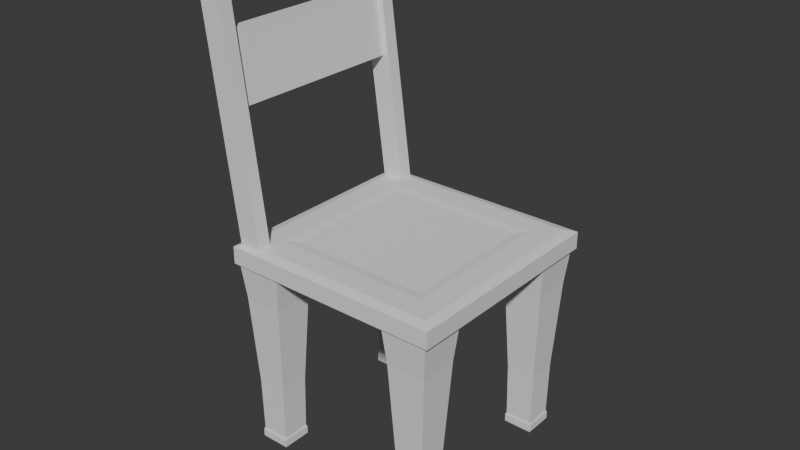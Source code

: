 # Source: table.blend  (saved by Blender 4.2.66; exported with 4.5.12 LTS)
import bpy
from mathutils import Matrix  # noqa: F401  (used for matrix-valued properties, if any)

bpy.ops.wm.read_factory_settings(use_empty=True)
scene = bpy.context.scene
scene.name = 'Scene'

# ---- collections
col_collection = bpy.data.collections.new('Collection'); scene.collection.children.link(col_collection)

# ---- world
world_world = bpy.data.worlds.new('World'); scene.world = world_world
world_world.use_nodes = True; world_world.node_tree.nodes.clear()
_N = world_world.node_tree.nodes; _L = world_world.node_tree.links
n0 = _N.new('ShaderNodeOutputWorld'); n0.name = 'World Output'; n0.location = (300, 300)
n1 = _N.new('ShaderNodeBackground'); n1.name = 'Background'; n1.location = (10, 300)
n1.inputs[0].default_value = (0.05088, 0.05088, 0.05088, 1.0)
_L.new(n1.outputs[0], n0.inputs[0])
n0.is_active_output = True
world_world.color = (0.05088, 0.05088, 0.05088)
world_world.sun_shadow_jitter_overblur = 0.0

# ---- meshes
me_cube = bpy.data.meshes.new('Cube')
me_cube.from_pydata([(-1.0, -1.0, -1.0), (-1.0, -1.0, 1.0), (-1.0, 1.0, -1.0), (-1.0, 1.0, 1.0), (1.0, -1.0, -1.0), (1.0, -1.0, 1.0), (1.0, 1.0, -1.0), (1.0, 1.0, 1.0), (-0.6782, -0.6782, 1.079), (-0.6782, 0.6782, 1.079), (0.6782, 0.6782, 1.079), (0.6782, -0.6782, 1.079), (-1.0, 29.53, -1.0), (-1.0, 29.53, 1.0), (-1.0, 27.53, -1.0), (-1.0, 27.53, 1.0), (1.0, 29.53, -1.0), (1.0, 29.53, 1.0), (1.0, 27.53, -1.0), (1.0, 27.53, 1.0), (-0.6782, 29.21, 1.079), (-0.6782, 27.85, 1.079), (0.6782, 27.85, 1.079), (0.6782, 29.21, 1.079), (-0.5073, 28.12, 0.1831), (-0.5638, 28.12, 0.7502), (-0.5073, 0.4092, 0.1831), (-0.5638, 0.4092, 0.7502), (0.495, 28.12, 0.1819), (0.4384, 28.12, 0.749), (0.495, 0.4092, 0.1819), (0.4384, 0.4092, 0.749), (12.51, 28.61, -2.724), (13.88, 29.95, -1.189), (12.51, 24.59, -2.724), (13.88, 23.25, -1.189), (15.03, 28.61, -2.754), (18.09, 29.95, -1.24), (15.03, 24.59, -2.754), (18.09, 23.25, -1.24), (12.39, 24.45, -2.741), (12.39, 28.75, -2.741), (15.09, 24.45, -2.773), (15.09, 28.75, -2.773), (12.3, 24.45, -2.804), (12.3, 28.75, -2.804), (15.0, 24.45, -2.836), (15.0, 28.75, -2.836), (12.44, 24.72, -2.827), (12.44, 28.48, -2.827), (14.8, 24.72, -2.856), (14.8, 28.48, -2.856), (13.09, 28.73, -2.27), (13.09, 24.47, -2.27), (15.76, 24.47, -2.302), (15.76, 28.73, -2.302), (13.76, 29.42, -1.502), (13.76, 23.78, -1.502), (17.31, 23.78, -1.545), (17.31, 29.42, -1.545), (-0.1761, 28.61, -2.571), (2.876, 29.95, -1.057), (-0.1761, 24.59, -2.571), (2.876, 23.25, -1.057), (-2.703, 28.61, -2.541), (-1.33, 29.95, -1.006), (-2.703, 24.59, -2.541), (-1.33, 23.25, -1.006), (-0.1149, 24.45, -2.59), (-0.1149, 28.75, -2.59), (-2.817, 24.45, -2.558), (-2.817, 28.75, -2.558), (-0.2062, 24.45, -2.653), (-0.2062, 28.75, -2.653), (-2.908, 24.45, -2.621), (-2.908, 28.75, -2.621), (-0.4097, 24.72, -2.673), (-0.4097, 28.48, -2.673), (-2.768, 24.72, -2.645), (-2.768, 28.48, -2.645), (0.5547, 28.73, -2.12), (0.5547, 24.47, -2.12), (-2.12, 24.47, -2.087), (-2.12, 28.73, -2.087), (2.096, 29.42, -1.362), (2.096, 23.78, -1.362), (-1.447, 23.78, -1.319), (-1.447, 29.42, -1.319), (12.51, -0.08495, -2.724), (13.88, -1.423, -1.189), (12.51, 3.942, -2.724), (13.88, 5.28, -1.189), (15.03, -0.08495, -2.754), (18.09, -1.423, -1.24), (15.03, 3.942, -2.754), (18.09, 5.28, -1.24), (12.39, 4.082, -2.741), (12.39, -0.2242, -2.741), (15.09, 4.082, -2.773), (15.09, -0.2242, -2.773), (12.3, 4.082, -2.804), (12.3, -0.2242, -2.804), (15.0, 4.082, -2.836), (15.0, -0.2242, -2.836), (12.44, 3.808, -2.827), (12.44, 0.04994, -2.827), (14.8, 3.808, -2.856), (14.8, 0.04994, -2.856), (13.09, -0.2024, -2.27), (13.09, 4.06, -2.27), (15.76, 4.06, -2.302), (15.76, -0.2024, -2.302), (13.76, -0.8942, -1.502), (13.76, 4.752, -1.502), (17.31, 4.752, -1.545), (17.31, -0.8942, -1.545), (-0.1761, -0.08495, -2.571), (2.876, -1.423, -1.057), (-0.1761, 3.942, -2.571), (2.876, 5.28, -1.057), (-2.703, -0.08495, -2.541), (-1.33, -1.423, -1.006), (-2.703, 3.942, -2.541), (-1.33, 5.28, -1.006), (-0.1149, 4.082, -2.59), (-0.1149, -0.2242, -2.59), (-2.817, 4.082, -2.558), (-2.817, -0.2242, -2.558), (-0.2062, 4.082, -2.653), (-0.2062, -0.2242, -2.653), (-2.908, 4.082, -2.621), (-2.908, -0.2242, -2.621), (-0.4097, 3.808, -2.673), (-0.4097, 0.04994, -2.673), (-2.768, 3.808, -2.645), (-2.768, 0.04994, -2.645), (0.5547, -0.2024, -2.12), (0.5547, 4.06, -2.12), (-2.12, 4.06, -2.087), (-2.12, -0.2024, -2.087), (2.096, -0.8942, -1.362), (2.096, 4.752, -1.362), (-1.447, 4.752, -1.319), (-1.447, -0.8942, -1.319), (-1.707, 30.31, -1.013), (-1.5, 30.31, -0.8705), (-1.707, -1.781, -1.013), (-1.5, -1.781, -0.8705), (18.43, 30.31, -1.255), (18.64, 30.31, -1.113), (18.43, -1.781, -1.255), (18.64, -1.781, -1.113), (-1.22, -0.9014, -1.065), (-1.22, 29.43, -1.065), (17.81, -0.9014, -1.294), (17.81, 29.43, -1.294), (1.435, 3.271, -1.071), (1.435, 25.26, -1.071), (15.23, 3.271, -1.237), (15.23, 25.26, -1.237), (-0.6282, 28.97, -0.8602), (-0.6282, -0.4392, -0.8602), (17.83, -0.4392, -1.082), (17.83, 28.97, -1.082), (1.456, 25.65, -0.8853), (1.456, 2.882, -0.8853), (15.74, 2.882, -1.057), (15.74, 25.65, -1.057), (2.324, 24.24, -0.9061), (2.324, 4.289, -0.9061), (14.84, 4.289, -1.057), (14.84, 24.24, -1.057)], [], [(0, 1, 3, 2), (2, 3, 7, 6), (6, 7, 5, 4), (4, 5, 1, 0), (2, 6, 4, 0), (5, 7, 10, 11), (10, 9, 8, 11), (3, 1, 8, 9), (1, 5, 11, 8), (7, 3, 9, 10), (12, 14, 15, 13), (14, 18, 19, 15), (18, 16, 17, 19), (16, 12, 13, 17), (14, 12, 16, 18), (17, 23, 22, 19), (22, 23, 20, 21), (15, 21, 20, 13), (13, 20, 23, 17), (19, 22, 21, 15), (24, 25, 27, 26), (26, 27, 31, 30), (30, 31, 29, 28), (28, 29, 25, 24), (26, 30, 28, 24), (31, 27, 25, 29), (56, 33, 35, 57), (57, 35, 39, 58), (58, 39, 37, 59), (59, 37, 33, 56), (34, 38, 42, 40), (39, 35, 33, 37), (43, 41, 45, 47), (32, 34, 40, 41), (38, 36, 43, 42), (36, 32, 41, 43), (46, 47, 51, 50), (40, 42, 46, 44), (42, 43, 47, 46), (41, 40, 44, 45), (48, 50, 51, 49), (45, 44, 48, 49), (47, 45, 49, 51), (44, 46, 50, 48), (36, 55, 52, 32), (38, 54, 55, 36), (34, 53, 54, 38), (32, 52, 53, 34), (55, 59, 56, 52), (54, 58, 59, 55), (53, 57, 58, 54), (52, 56, 57, 53), (84, 85, 63, 61), (85, 86, 67, 63), (86, 87, 65, 67), (87, 84, 61, 65), (62, 68, 70, 66), (67, 65, 61, 63), (71, 75, 73, 69), (60, 69, 68, 62), (66, 70, 71, 64), (64, 71, 69, 60), (74, 78, 79, 75), (68, 72, 74, 70), (70, 74, 75, 71), (69, 73, 72, 68), (76, 77, 79, 78), (73, 77, 76, 72), (75, 79, 77, 73), (72, 76, 78, 74), (64, 60, 80, 83), (66, 64, 83, 82), (62, 66, 82, 81), (60, 62, 81, 80), (83, 80, 84, 87), (82, 83, 87, 86), (81, 82, 86, 85), (80, 81, 85, 84), (112, 113, 91, 89), (113, 114, 95, 91), (114, 115, 93, 95), (115, 112, 89, 93), (90, 96, 98, 94), (95, 93, 89, 91), (99, 103, 101, 97), (88, 97, 96, 90), (94, 98, 99, 92), (92, 99, 97, 88), (102, 106, 107, 103), (96, 100, 102, 98), (98, 102, 103, 99), (97, 101, 100, 96), (104, 105, 107, 106), (101, 105, 104, 100), (103, 107, 105, 101), (100, 104, 106, 102), (92, 88, 108, 111), (94, 92, 111, 110), (90, 94, 110, 109), (88, 90, 109, 108), (111, 108, 112, 115), (110, 111, 115, 114), (109, 110, 114, 113), (108, 109, 113, 112), (140, 117, 119, 141), (141, 119, 123, 142), (142, 123, 121, 143), (143, 121, 117, 140), (118, 122, 126, 124), (123, 119, 117, 121), (127, 125, 129, 131), (116, 118, 124, 125), (122, 120, 127, 126), (120, 116, 125, 127), (130, 131, 135, 134), (124, 126, 130, 128), (126, 127, 131, 130), (125, 124, 128, 129), (132, 134, 135, 133), (129, 128, 132, 133), (131, 129, 133, 135), (128, 130, 134, 132), (120, 139, 136, 116), (122, 138, 139, 120), (118, 137, 138, 122), (116, 136, 137, 118), (139, 143, 140, 136), (138, 142, 143, 139), (137, 141, 142, 138), (136, 140, 141, 137), (144, 145, 147, 146), (146, 147, 151, 150), (150, 151, 149, 148), (148, 149, 145, 144), (148, 144, 153, 155), (149, 151, 162, 163), (153, 152, 156, 157), (146, 150, 154, 152), (144, 146, 152, 153), (150, 148, 155, 154), (156, 158, 159, 157), (155, 153, 157, 159), (152, 154, 158, 156), (154, 155, 159, 158), (163, 162, 166, 167), (147, 145, 160, 161), (145, 149, 163, 160), (151, 147, 161, 162), (164, 167, 171, 168), (161, 160, 164, 165), (160, 163, 167, 164), (162, 161, 165, 166), (170, 169, 168, 171), (166, 165, 169, 170), (167, 166, 170, 171), (165, 164, 168, 169)])
_uv = me_cube.uv_layers.new(name='UVMap')
_uv.uv.foreach_set('vector', [0.375, 0.0, 0.625, 0.0, 0.625, 0.25, 0.375, 0.25, 0.375, 0.25, 0.625, 0.25, 0.625, 0.5, 0.375, 0.5, 0.375, 0.5, 0.625, 0.5, 0.625, 0.75, 0.375, 0.75, 0.375, 0.75, 0.625, 0.75, 0.625, 1.0, 0.375, 1.0, 0.125, 0.5, 0.375, 0.5, 0.375, 0.75, 0.125, 0.75, 0.625, 0.75, 0.625, 0.5, 0.625, 0.5, 0.625, 0.75, 0.625, 0.5, 0.875, 0.5, 0.875, 0.75, 0.625, 0.75, 0.625, 0.25, 0.625, 0.0, 0.625, 0.0, 0.625, 0.25, 0.625, 1.0, 0.625, 0.75, 0.625, 0.75, 0.625, 1.0, 0.625, 0.5, 0.625, 0.25, 0.625, 0.25, 0.625, 0.5, 0.375, 0.0, 0.375, 0.25, 0.625, 0.25, 0.625, 0.0, 0.375, 0.25, 0.375, 0.5, 0.625, 0.5, 0.625, 0.25, 0.375, 0.5, 0.375, 0.75, 0.625, 0.75, 0.625, 0.5, 0.375, 0.75, 0.375, 1.0, 0.625, 1.0, 0.625, 0.75, 0.125, 0.5, 0.125, 0.75, 0.375, 0.75, 0.375, 0.5, 0.625, 0.75, 0.625, 0.75, 0.625, 0.5, 0.625, 0.5, 0.625, 0.5, 0.625, 0.75, 0.875, 0.75, 0.875, 0.5, 0.625, 0.25, 0.625, 0.25, 0.625, 0.0, 0.625, 0.0, 0.625, 1.0, 0.625, 1.0, 0.625, 0.75, 0.625, 0.75, 0.625, 0.5, 0.625, 0.5, 0.625, 0.25, 0.625, 0.25, 0.375, 0.0, 0.625, 0.0, 0.625, 0.25, 0.375, 0.25, 0.375, 0.25, 0.625, 0.25, 0.625, 0.5, 0.375, 0.5, 0.375, 0.5, 0.625, 0.5, 0.625, 0.75, 0.375, 0.75, 0.375, 0.75, 0.625, 0.75, 0.625, 1.0, 0.375, 1.0, 0.125, 0.5, 0.375, 0.5, 0.375, 0.75, 0.125, 0.75, 0.625, 0.5, 0.875, 0.5, 0.875, 0.75, 0.625, 0.75, 0.5878, 0.007253, 0.625, 0.0, 0.625, 0.25, 0.5878, 0.25, 0.5878, 0.25, 0.625, 0.25, 0.625, 0.5, 0.5878, 0.5, 0.5878, 0.5, 0.625, 0.5, 0.625, 0.75, 0.5878, 0.75, 0.5878, 0.75, 0.625, 0.75, 0.625, 1.0, 0.5878, 0.9927, 0.375, 0.25, 0.375, 0.5, 0.375, 0.5, 0.375, 0.25, 0.625, 0.5, 0.875, 0.5, 0.875, 0.75, 0.625, 0.75, 0.375, 0.75, 0.375, 1.0, 0.375, 1.0, 0.375, 0.75, 0.375, 0.0, 0.375, 0.25, 0.375, 0.25, 0.375, 0.0, 0.375, 0.5, 0.375, 0.75, 0.375, 0.75, 0.375, 0.5, 0.375, 0.75, 0.375, 1.0, 0.375, 1.0, 0.375, 0.75, 0.375, 0.5, 0.375, 0.75, 0.375, 0.75, 0.375, 0.5, 0.375, 0.25, 0.375, 0.5, 0.375, 0.5, 0.375, 0.25, 0.375, 0.5, 0.375, 0.75, 0.375, 0.75, 0.375, 0.5, 0.375, 0.0, 0.375, 0.25, 0.375, 0.25, 0.375, 0.0, 0.125, 0.5, 0.375, 0.5, 0.375, 0.75, 0.125, 0.75, 0.375, 0.0, 0.375, 0.25, 0.375, 0.25, 0.375, 0.0, 0.375, 0.75, 0.375, 1.0, 0.375, 1.0, 0.375, 0.75, 0.375, 0.25, 0.375, 0.5, 0.375, 0.5, 0.375, 0.25, 0.375, 0.75, 0.4961, 0.75, 0.4961, 0.9748, 0.375, 1.0, 0.375, 0.5, 0.4961, 0.5, 0.4961, 0.75, 0.375, 0.75, 0.375, 0.25, 0.4961, 0.25, 0.4961, 0.5, 0.375, 0.5, 0.375, 0.0, 0.4961, 0.02516, 0.4961, 0.25, 0.375, 0.25, 0.4961, 0.75, 0.5878, 0.75, 0.5878, 0.9927, 0.4961, 0.9748, 0.4961, 0.5, 0.5878, 0.5, 0.5878, 0.75, 0.4961, 0.75, 0.4961, 0.25, 0.5878, 0.25, 0.5878, 0.5, 0.4961, 0.5, 0.4961, 0.02516, 0.5878, 0.007253, 0.5878, 0.25, 0.4961, 0.25, 0.5878, 0.007253, 0.5878, 0.25, 0.625, 0.25, 0.625, 0.0, 0.5878, 0.25, 0.5878, 0.5, 0.625, 0.5, 0.625, 0.25, 0.5878, 0.5, 0.5878, 0.75, 0.625, 0.75, 0.625, 0.5, 0.5878, 0.75, 0.5878, 0.9927, 0.625, 1.0, 0.625, 0.75, 0.375, 0.25, 0.375, 0.25, 0.375, 0.5, 0.375, 0.5, 0.625, 0.5, 0.625, 0.75, 0.875, 0.75, 0.875, 0.5, 0.375, 0.75, 0.375, 0.75, 0.375, 1.0, 0.375, 1.0, 0.375, 0.0, 0.375, 0.0, 0.375, 0.25, 0.375, 0.25, 0.375, 0.5, 0.375, 0.5, 0.375, 0.75, 0.375, 0.75, 0.375, 0.75, 0.375, 0.75, 0.375, 1.0, 0.375, 1.0, 0.375, 0.5, 0.375, 0.5, 0.375, 0.75, 0.375, 0.75, 0.375, 0.25, 0.375, 0.25, 0.375, 0.5, 0.375, 0.5, 0.375, 0.5, 0.375, 0.5, 0.375, 0.75, 0.375, 0.75, 0.375, 0.0, 0.375, 0.0, 0.375, 0.25, 0.375, 0.25, 0.125, 0.5, 0.125, 0.75, 0.375, 0.75, 0.375, 0.5, 0.375, 0.0, 0.375, 0.0, 0.375, 0.25, 0.375, 0.25, 0.375, 0.75, 0.375, 0.75, 0.375, 1.0, 0.375, 1.0, 0.375, 0.25, 0.375, 0.25, 0.375, 0.5, 0.375, 0.5, 0.375, 0.75, 0.375, 1.0, 0.4961, 0.9748, 0.4961, 0.75, 0.375, 0.5, 0.375, 0.75, 0.4961, 0.75, 0.4961, 0.5, 0.375, 0.25, 0.375, 0.5, 0.4961, 0.5, 0.4961, 0.25, 0.375, 0.0, 0.375, 0.25, 0.4961, 0.25, 0.4961, 0.02516, 0.4961, 0.75, 0.4961, 0.9748, 0.5878, 0.9927, 0.5878, 0.75, 0.4961, 0.5, 0.4961, 0.75, 0.5878, 0.75, 0.5878, 0.5, 0.4961, 0.25, 0.4961, 0.5, 0.5878, 0.5, 0.5878, 0.25, 0.4961, 0.02516, 0.4961, 0.25, 0.5878, 0.25, 0.5878, 0.007253, 0.5878, 0.007253, 0.5878, 0.25, 0.625, 0.25, 0.625, 0.0, 0.5878, 0.25, 0.5878, 0.5, 0.625, 0.5, 0.625, 0.25, 0.5878, 0.5, 0.5878, 0.75, 0.625, 0.75, 0.625, 0.5, 0.5878, 0.75, 0.5878, 0.9927, 0.625, 1.0, 0.625, 0.75, 0.375, 0.25, 0.375, 0.25, 0.375, 0.5, 0.375, 0.5, 0.625, 0.5, 0.625, 0.75, 0.875, 0.75, 0.875, 0.5, 0.375, 0.75, 0.375, 0.75, 0.375, 1.0, 0.375, 1.0, 0.375, 0.0, 0.375, 0.0, 0.375, 0.25, 0.375, 0.25, 0.375, 0.5, 0.375, 0.5, 0.375, 0.75, 0.375, 0.75, 0.375, 0.75, 0.375, 0.75, 0.375, 1.0, 0.375, 1.0, 0.375, 0.5, 0.375, 0.5, 0.375, 0.75, 0.375, 0.75, 0.375, 0.25, 0.375, 0.25, 0.375, 0.5, 0.375, 0.5, 0.375, 0.5, 0.375, 0.5, 0.375, 0.75, 0.375, 0.75, 0.375, 0.0, 0.375, 0.0, 0.375, 0.25, 0.375, 0.25, 0.125, 0.5, 0.125, 0.75, 0.375, 0.75, 0.375, 0.5, 0.375, 0.0, 0.375, 0.0, 0.375, 0.25, 0.375, 0.25, 0.375, 0.75, 0.375, 0.75, 0.375, 1.0, 0.375, 1.0, 0.375, 0.25, 0.375, 0.25, 0.375, 0.5, 0.375, 0.5, 0.375, 0.75, 0.375, 1.0, 0.4961, 0.9748, 0.4961, 0.75, 0.375, 0.5, 0.375, 0.75, 0.4961, 0.75, 0.4961, 0.5, 0.375, 0.25, 0.375, 0.5, 0.4961, 0.5, 0.4961, 0.25, 0.375, 0.0, 0.375, 0.25, 0.4961, 0.25, 0.4961, 0.02516, 0.4961, 0.75, 0.4961, 0.9748, 0.5878, 0.9927, 0.5878, 0.75, 0.4961, 0.5, 0.4961, 0.75, 0.5878, 0.75, 0.5878, 0.5, 0.4961, 0.25, 0.4961, 0.5, 0.5878, 0.5, 0.5878, 0.25, 0.4961, 0.02516, 0.4961, 0.25, 0.5878, 0.25, 0.5878, 0.007253, 0.5878, 0.007253, 0.625, 0.0, 0.625, 0.25, 0.5878, 0.25, 0.5878, 0.25, 0.625, 0.25, 0.625, 0.5, 0.5878, 0.5, 0.5878, 0.5, 0.625, 0.5, 0.625, 0.75, 0.5878, 0.75, 0.5878, 0.75, 0.625, 0.75, 0.625, 1.0, 0.5878, 0.9927, 0.375, 0.25, 0.375, 0.5, 0.375, 0.5, 0.375, 0.25, 0.625, 0.5, 0.875, 0.5, 0.875, 0.75, 0.625, 0.75, 0.375, 0.75, 0.375, 1.0, 0.375, 1.0, 0.375, 0.75, 0.375, 0.0, 0.375, 0.25, 0.375, 0.25, 0.375, 0.0, 0.375, 0.5, 0.375, 0.75, 0.375, 0.75, 0.375, 0.5, 0.375, 0.75, 0.375, 1.0, 0.375, 1.0, 0.375, 0.75, 0.375, 0.5, 0.375, 0.75, 0.375, 0.75, 0.375, 0.5, 0.375, 0.25, 0.375, 0.5, 0.375, 0.5, 0.375, 0.25, 0.375, 0.5, 0.375, 0.75, 0.375, 0.75, 0.375, 0.5, 0.375, 0.0, 0.375, 0.25, 0.375, 0.25, 0.375, 0.0, 0.125, 0.5, 0.375, 0.5, 0.375, 0.75, 0.125, 0.75, 0.375, 0.0, 0.375, 0.25, 0.375, 0.25, 0.375, 0.0, 0.375, 0.75, 0.375, 1.0, 0.375, 1.0, 0.375, 0.75, 0.375, 0.25, 0.375, 0.5, 0.375, 0.5, 0.375, 0.25, 0.375, 0.75, 0.4961, 0.75, 0.4961, 0.9748, 0.375, 1.0, 0.375, 0.5, 0.4961, 0.5, 0.4961, 0.75, 0.375, 0.75, 0.375, 0.25, 0.4961, 0.25, 0.4961, 0.5, 0.375, 0.5, 0.375, 0.0, 0.4961, 0.02516, 0.4961, 0.25, 0.375, 0.25, 0.4961, 0.75, 0.5878, 0.75, 0.5878, 0.9927, 0.4961, 0.9748, 0.4961, 0.5, 0.5878, 0.5, 0.5878, 0.75, 0.4961, 0.75, 0.4961, 0.25, 0.5878, 0.25, 0.5878, 0.5, 0.4961, 0.5, 0.4961, 0.02516, 0.5878, 0.007253, 0.5878, 0.25, 0.4961, 0.25, 0.375, 0.0, 0.625, 0.0, 0.625, 0.25, 0.375, 0.25, 0.375, 0.25, 0.625, 0.25, 0.625, 0.5, 0.375, 0.5, 0.375, 0.5, 0.625, 0.5, 0.625, 0.75, 0.375, 0.75, 0.375, 0.75, 0.625, 0.75, 0.625, 1.0, 0.375, 1.0, 0.375, 0.75, 0.375, 1.0, 0.375, 1.0, 0.375, 0.75, 0.625, 0.75, 0.625, 0.5, 0.625, 0.5, 0.625, 0.75, 0.375, 0.0, 0.375, 0.25, 0.375, 0.25, 0.375, 0.0, 0.375, 0.25, 0.375, 0.5, 0.375, 0.5, 0.375, 0.25, 0.375, 0.0, 0.375, 0.25, 0.375, 0.25, 0.375, 0.0, 0.375, 0.5, 0.375, 0.75, 0.375, 0.75, 0.375, 0.5, 0.125, 0.5, 0.375, 0.5, 0.375, 0.75, 0.125, 0.75, 0.375, 0.75, 0.375, 1.0, 0.375, 1.0, 0.375, 0.75, 0.375, 0.25, 0.375, 0.5, 0.375, 0.5, 0.375, 0.25, 0.375, 0.5, 0.375, 0.75, 0.375, 0.75, 0.375, 0.5, 0.625, 0.75, 0.625, 0.5, 0.625, 0.5, 0.625, 0.75, 0.625, 0.25, 0.625, 0.0, 0.625, 0.0, 0.625, 0.25, 0.625, 1.0, 0.625, 0.75, 0.625, 0.75, 0.625, 1.0, 0.625, 0.5, 0.625, 0.25, 0.625, 0.25, 0.625, 0.5, 0.625, 1.0, 0.625, 0.75, 0.625, 0.75, 0.625, 1.0, 0.625, 0.25, 0.625, 0.0, 0.625, 0.0, 0.625, 0.25, 0.625, 1.0, 0.625, 0.75, 0.625, 0.75, 0.625, 1.0, 0.625, 0.5, 0.625, 0.25, 0.625, 0.25, 0.625, 0.5, 0.625, 0.5, 0.875, 0.5, 0.875, 0.75, 0.625, 0.75, 0.625, 0.5, 0.625, 0.25, 0.625, 0.25, 0.625, 0.5, 0.625, 0.75, 0.625, 0.5, 0.625, 0.5, 0.625, 0.75, 0.625, 0.25, 0.625, 0.0, 0.625, 0.0, 0.625, 0.25])
me_cube.update()

# ---- objects
ob_cube_001 = bpy.data.objects.new('Cube.001', me_cube)

# ---- transforms, parenting, visibility, modifiers, constraints
ob_cube_001.location = (-1.281, 1.166, 3.767)
ob_cube_001.rotation_euler = (1.167e-09, -0.1313, -1.775e-08)
ob_cube_001.scale = (0.1291, -0.08174, 1.419)

# ---- collection membership
col_collection.objects.link(ob_cube_001)

# ---- scene / render settings (as saved in the file)
scene.frame_start = 1; scene.frame_end = 250; scene.frame_set(1)
scene.render.engine = 'BLENDER_EEVEE_NEXT'
bpy.context.view_layer.update()

# ---- added for rendering (the .blend has no active camera and no usable light): camera, sun
cam_auto = bpy.data.cameras.new('AutoCamera')
cam_auto.lens = 50.0
cam_auto.sensor_width = 36.0
cam_auto.clip_end = 1000.0
ob_auto_camera = bpy.data.objects.new('AutoCamera', cam_auto)
scene.collection.objects.link(ob_auto_camera)
ob_auto_camera.location = (6.68132, -8.14876, 8.08291)
ob_auto_camera.rotation_euler = (1.09748, -7.21219e-08, 0.694738)
scene.camera = ob_auto_camera
light_auto_sun = bpy.data.lights.new('AutoSun', 'SUN')
light_auto_sun.energy = 3.0
light_auto_sun.angle = 0.0523599
ob_auto_sun = bpy.data.objects.new('AutoSun', light_auto_sun)
scene.collection.objects.link(ob_auto_sun)
ob_auto_sun.rotation_euler = (0.872665, 0.174533, 0.523599)
bpy.context.view_layer.update()

